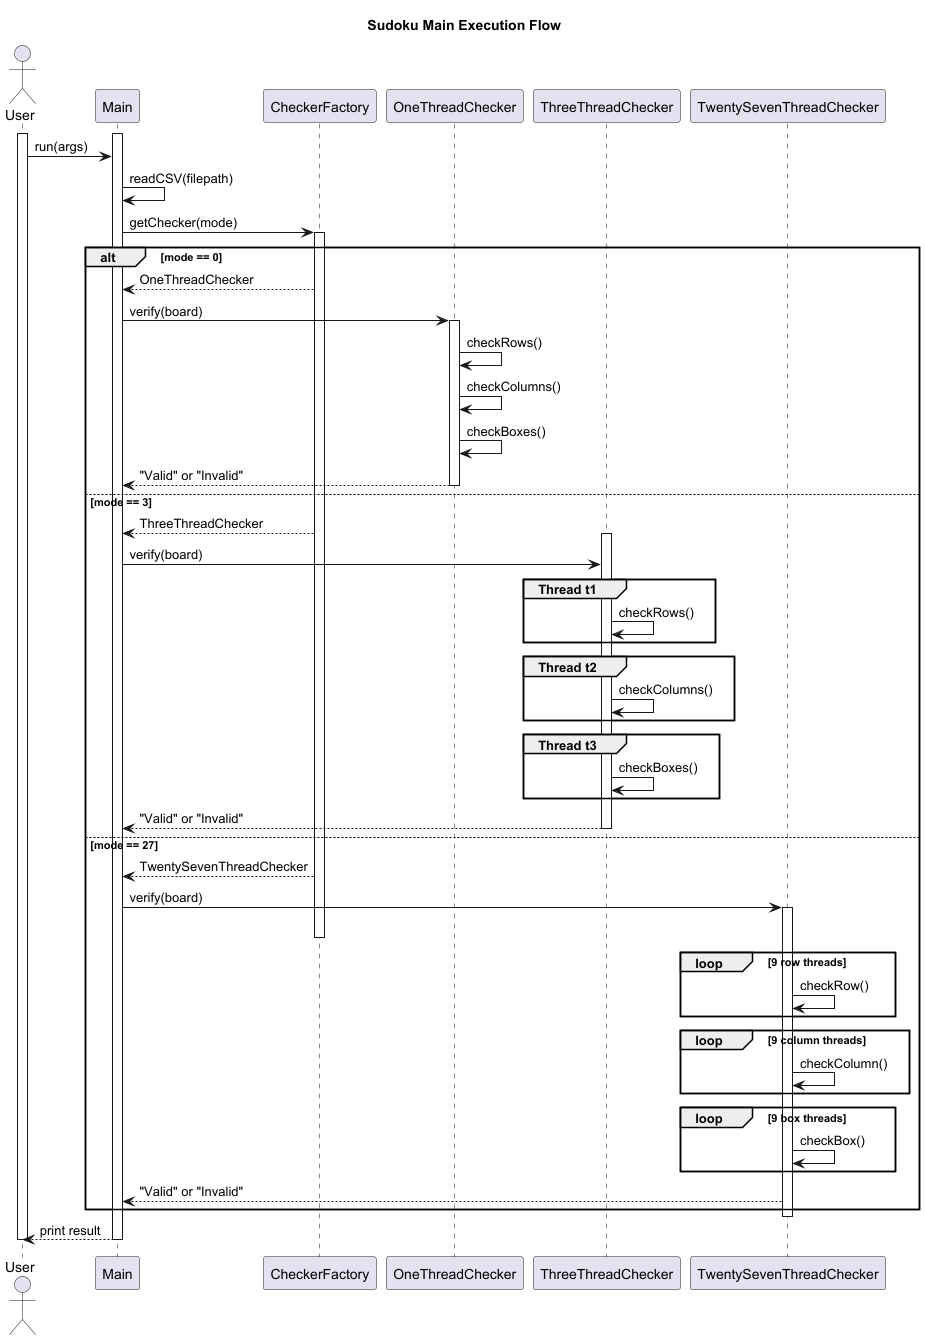

The diagram above was rendered by PlantUML. Its source (embedded in the PNG):
@startuml
title Sudoku Main Execution Flow

actor User
Activate User
Activate Main
User -> Main : run(args)

Main -> Main : readCSV(filepath)
Main -> CheckerFactory : getChecker(mode)
Activate CheckerFactory

alt mode == 0
    CheckerFactory --> Main : OneThreadChecker
    Main -> OneThreadChecker : verify(board)
    Activate OneThreadChecker
    OneThreadChecker -> OneThreadChecker : checkRows()
    OneThreadChecker -> OneThreadChecker : checkColumns()
    OneThreadChecker -> OneThreadChecker : checkBoxes()
    OneThreadChecker --> Main : "Valid" or "Invalid"
    deactivate OneThreadChecker
else mode == 3
    CheckerFactory --> Main : ThreeThreadChecker
    Activate ThreeThreadChecker
    Main -> ThreeThreadChecker : verify(board)

    group Thread t1
        ThreeThreadChecker -> ThreeThreadChecker : checkRows()
    end

    group Thread t2
        ThreeThreadChecker -> ThreeThreadChecker : checkColumns()
    end

    group Thread t3
        ThreeThreadChecker -> ThreeThreadChecker : checkBoxes()
    end

    ThreeThreadChecker --> Main : "Valid" or "Invalid"
    deactivate ThreeThreadChecker
else mode == 27
    CheckerFactory --> Main : TwentySevenThreadChecker
    Main -> TwentySevenThreadChecker : verify(board)
    Activate TwentySevenThreadChecker
      deactivate CheckerFactory

    loop 9 row threads
        TwentySevenThreadChecker -> TwentySevenThreadChecker : checkRow()
    end

    loop 9 column threads
        TwentySevenThreadChecker -> TwentySevenThreadChecker : checkColumn()
    end

    loop 9 box threads
        TwentySevenThreadChecker -> TwentySevenThreadChecker : checkBox()
    end

    TwentySevenThreadChecker --> Main : "Valid" or "Invalid"
end
deactivate  TwentySevenThreadChecker
Main --> User : print result
deactivate Main 
deactivate User
@enduml